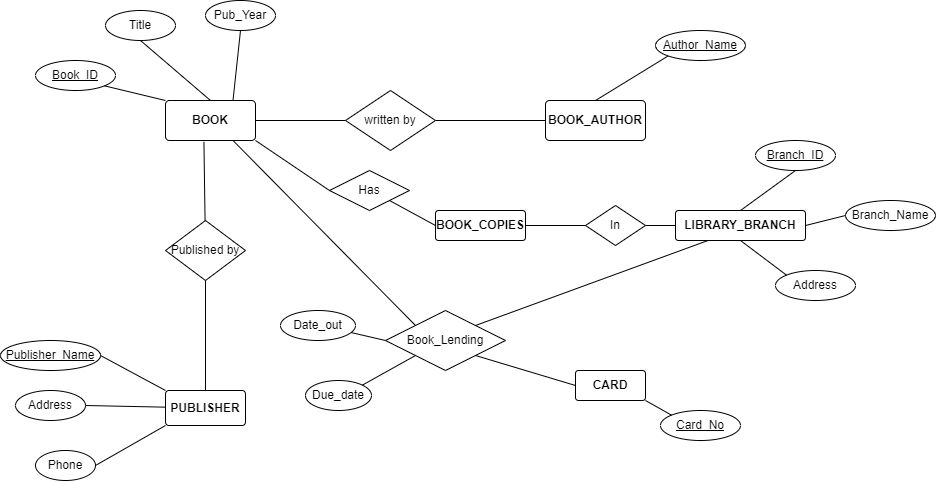

The diagram above was exported from draw.io. Its source (the exported page's mxGraphModel, read from the mxfile embedded in the PNG):
<mxGraphModel dx="1500" dy="784" grid="1" gridSize="10" guides="1" tooltips="1" connect="1" arrows="1" fold="1" page="1" pageScale="1" pageWidth="827" pageHeight="1169" math="0" shadow="0">
  <root>
    <mxCell id="0" />
    <mxCell id="1" parent="0" />
    <mxCell id="FZQeuHe59cToML0j3Jrd-7" value="&lt;b&gt;BOOK&lt;/b&gt;" style="rounded=1;arcSize=10;whiteSpace=wrap;html=1;align=center;" vertex="1" parent="1">
      <mxGeometry x="170" y="170" width="90" height="40" as="geometry" />
    </mxCell>
    <mxCell id="FZQeuHe59cToML0j3Jrd-8" value="&lt;u&gt;Book_ID&lt;/u&gt;" style="ellipse;whiteSpace=wrap;html=1;align=center;" vertex="1" parent="1">
      <mxGeometry x="40" y="130" width="80" height="30" as="geometry" />
    </mxCell>
    <mxCell id="FZQeuHe59cToML0j3Jrd-10" value="" style="endArrow=none;html=1;rounded=0;exitX=1;exitY=1;exitDx=0;exitDy=0;entryX=0;entryY=0;entryDx=0;entryDy=0;" edge="1" parent="1" source="FZQeuHe59cToML0j3Jrd-8" target="FZQeuHe59cToML0j3Jrd-7">
      <mxGeometry relative="1" as="geometry">
        <mxPoint x="330" y="290" as="sourcePoint" />
        <mxPoint x="490" y="290" as="targetPoint" />
      </mxGeometry>
    </mxCell>
    <mxCell id="FZQeuHe59cToML0j3Jrd-11" value="Title" style="ellipse;whiteSpace=wrap;html=1;align=center;" vertex="1" parent="1">
      <mxGeometry x="110" y="80" width="70" height="30" as="geometry" />
    </mxCell>
    <mxCell id="FZQeuHe59cToML0j3Jrd-12" value="" style="endArrow=none;html=1;rounded=0;exitX=0.5;exitY=1;exitDx=0;exitDy=0;entryX=0.5;entryY=0;entryDx=0;entryDy=0;" edge="1" parent="1" source="FZQeuHe59cToML0j3Jrd-11" target="FZQeuHe59cToML0j3Jrd-7">
      <mxGeometry relative="1" as="geometry">
        <mxPoint x="158" y="136" as="sourcePoint" />
        <mxPoint x="180" y="180" as="targetPoint" />
      </mxGeometry>
    </mxCell>
    <mxCell id="FZQeuHe59cToML0j3Jrd-15" value="Pub_Year" style="ellipse;whiteSpace=wrap;html=1;align=center;" vertex="1" parent="1">
      <mxGeometry x="210" y="70" width="70" height="30" as="geometry" />
    </mxCell>
    <mxCell id="FZQeuHe59cToML0j3Jrd-16" value="" style="endArrow=none;html=1;rounded=0;exitX=0.5;exitY=1;exitDx=0;exitDy=0;entryX=0.75;entryY=0;entryDx=0;entryDy=0;" edge="1" parent="1" source="FZQeuHe59cToML0j3Jrd-15" target="FZQeuHe59cToML0j3Jrd-7">
      <mxGeometry relative="1" as="geometry">
        <mxPoint x="168" y="146" as="sourcePoint" />
        <mxPoint x="190" y="190" as="targetPoint" />
      </mxGeometry>
    </mxCell>
    <mxCell id="FZQeuHe59cToML0j3Jrd-19" value="written by" style="shape=rhombus;perimeter=rhombusPerimeter;whiteSpace=wrap;html=1;align=center;" vertex="1" parent="1">
      <mxGeometry x="350" y="160" width="90" height="60" as="geometry" />
    </mxCell>
    <mxCell id="FZQeuHe59cToML0j3Jrd-20" value="" style="endArrow=none;html=1;rounded=0;entryX=0;entryY=0.5;entryDx=0;entryDy=0;" edge="1" parent="1" source="FZQeuHe59cToML0j3Jrd-7" target="FZQeuHe59cToML0j3Jrd-19">
      <mxGeometry relative="1" as="geometry">
        <mxPoint x="178" y="156" as="sourcePoint" />
        <mxPoint x="200" y="200" as="targetPoint" />
      </mxGeometry>
    </mxCell>
    <mxCell id="FZQeuHe59cToML0j3Jrd-22" value="&lt;b style=&quot;border-color: var(--border-color);&quot;&gt;BOOK_AUTHOR&lt;/b&gt;" style="rounded=1;arcSize=10;whiteSpace=wrap;html=1;align=center;" vertex="1" parent="1">
      <mxGeometry x="550" y="170" width="100" height="40" as="geometry" />
    </mxCell>
    <mxCell id="FZQeuHe59cToML0j3Jrd-24" value="" style="endArrow=none;html=1;rounded=0;entryX=0;entryY=0.5;entryDx=0;entryDy=0;exitX=1;exitY=0.5;exitDx=0;exitDy=0;" edge="1" parent="1" source="FZQeuHe59cToML0j3Jrd-19" target="FZQeuHe59cToML0j3Jrd-22">
      <mxGeometry relative="1" as="geometry">
        <mxPoint x="270" y="200" as="sourcePoint" />
        <mxPoint x="360" y="200" as="targetPoint" />
      </mxGeometry>
    </mxCell>
    <mxCell id="FZQeuHe59cToML0j3Jrd-25" value="&lt;u&gt;Author_Name&lt;/u&gt;" style="ellipse;whiteSpace=wrap;html=1;align=center;" vertex="1" parent="1">
      <mxGeometry x="660" y="100" width="90" height="30" as="geometry" />
    </mxCell>
    <mxCell id="FZQeuHe59cToML0j3Jrd-26" value="" style="endArrow=none;html=1;rounded=0;entryX=0;entryY=1;entryDx=0;entryDy=0;exitX=0.5;exitY=0;exitDx=0;exitDy=0;" edge="1" parent="1" source="FZQeuHe59cToML0j3Jrd-22" target="FZQeuHe59cToML0j3Jrd-25">
      <mxGeometry relative="1" as="geometry">
        <mxPoint x="280" y="210" as="sourcePoint" />
        <mxPoint x="370" y="210" as="targetPoint" />
      </mxGeometry>
    </mxCell>
    <mxCell id="FZQeuHe59cToML0j3Jrd-27" style="edgeStyle=orthogonalEdgeStyle;rounded=0;orthogonalLoop=1;jettySize=auto;html=1;exitX=0.5;exitY=1;exitDx=0;exitDy=0;" edge="1" parent="1" source="FZQeuHe59cToML0j3Jrd-25" target="FZQeuHe59cToML0j3Jrd-25">
      <mxGeometry relative="1" as="geometry" />
    </mxCell>
    <mxCell id="FZQeuHe59cToML0j3Jrd-28" value="Address" style="ellipse;whiteSpace=wrap;html=1;align=center;" vertex="1" parent="1">
      <mxGeometry x="20" y="460" width="70" height="30" as="geometry" />
    </mxCell>
    <mxCell id="FZQeuHe59cToML0j3Jrd-29" value="&lt;b&gt;PUBLISHER&lt;/b&gt;" style="rounded=1;arcSize=10;whiteSpace=wrap;html=1;align=center;" vertex="1" parent="1">
      <mxGeometry x="170" y="460" width="80" height="35" as="geometry" />
    </mxCell>
    <mxCell id="FZQeuHe59cToML0j3Jrd-30" value="" style="endArrow=none;html=1;rounded=0;exitX=1;exitY=0.5;exitDx=0;exitDy=0;" edge="1" parent="1" source="FZQeuHe59cToML0j3Jrd-28" target="FZQeuHe59cToML0j3Jrd-29">
      <mxGeometry relative="1" as="geometry">
        <mxPoint x="290" y="220" as="sourcePoint" />
        <mxPoint x="380" y="220" as="targetPoint" />
      </mxGeometry>
    </mxCell>
    <mxCell id="FZQeuHe59cToML0j3Jrd-31" value="Published by" style="shape=rhombus;perimeter=rhombusPerimeter;whiteSpace=wrap;html=1;align=center;" vertex="1" parent="1">
      <mxGeometry x="170" y="290" width="80" height="60" as="geometry" />
    </mxCell>
    <mxCell id="FZQeuHe59cToML0j3Jrd-32" value="" style="endArrow=none;html=1;rounded=0;exitX=0.427;exitY=1.035;exitDx=0;exitDy=0;exitPerimeter=0;" edge="1" parent="1" source="FZQeuHe59cToML0j3Jrd-7" target="FZQeuHe59cToML0j3Jrd-31">
      <mxGeometry relative="1" as="geometry">
        <mxPoint x="300" y="230" as="sourcePoint" />
        <mxPoint x="390" y="230" as="targetPoint" />
      </mxGeometry>
    </mxCell>
    <mxCell id="FZQeuHe59cToML0j3Jrd-33" value="" style="endArrow=none;html=1;rounded=0;exitX=0.5;exitY=1;exitDx=0;exitDy=0;" edge="1" parent="1" source="FZQeuHe59cToML0j3Jrd-31">
      <mxGeometry relative="1" as="geometry">
        <mxPoint x="218" y="221" as="sourcePoint" />
        <mxPoint x="210" y="460" as="targetPoint" />
      </mxGeometry>
    </mxCell>
    <mxCell id="FZQeuHe59cToML0j3Jrd-35" value="Has" style="shape=rhombus;perimeter=rhombusPerimeter;whiteSpace=wrap;html=1;align=center;" vertex="1" parent="1">
      <mxGeometry x="334" y="240" width="80" height="40" as="geometry" />
    </mxCell>
    <mxCell id="FZQeuHe59cToML0j3Jrd-36" value="Publisher_Name" style="ellipse;whiteSpace=wrap;html=1;align=center;fontStyle=4;" vertex="1" parent="1">
      <mxGeometry x="5" y="410" width="100" height="30" as="geometry" />
    </mxCell>
    <mxCell id="FZQeuHe59cToML0j3Jrd-39" value="" style="endArrow=none;html=1;rounded=0;exitX=1;exitY=0.5;exitDx=0;exitDy=0;entryX=0;entryY=0;entryDx=0;entryDy=0;" edge="1" parent="1" source="FZQeuHe59cToML0j3Jrd-36" target="FZQeuHe59cToML0j3Jrd-29">
      <mxGeometry relative="1" as="geometry">
        <mxPoint x="218" y="221" as="sourcePoint" />
        <mxPoint x="220" y="300" as="targetPoint" />
      </mxGeometry>
    </mxCell>
    <mxCell id="FZQeuHe59cToML0j3Jrd-41" value="Phone" style="ellipse;whiteSpace=wrap;html=1;align=center;" vertex="1" parent="1">
      <mxGeometry x="40" y="520" width="60" height="30" as="geometry" />
    </mxCell>
    <mxCell id="FZQeuHe59cToML0j3Jrd-42" value="" style="endArrow=none;html=1;rounded=0;exitX=1;exitY=0.5;exitDx=0;exitDy=0;entryX=0;entryY=1;entryDx=0;entryDy=0;" edge="1" parent="1" source="FZQeuHe59cToML0j3Jrd-41" target="FZQeuHe59cToML0j3Jrd-29">
      <mxGeometry relative="1" as="geometry">
        <mxPoint x="228" y="231" as="sourcePoint" />
        <mxPoint x="170" y="500" as="targetPoint" />
      </mxGeometry>
    </mxCell>
    <mxCell id="FZQeuHe59cToML0j3Jrd-43" value="" style="endArrow=none;html=1;rounded=0;exitX=1;exitY=1;exitDx=0;exitDy=0;entryX=0;entryY=0.5;entryDx=0;entryDy=0;" edge="1" parent="1" source="FZQeuHe59cToML0j3Jrd-7" target="FZQeuHe59cToML0j3Jrd-35">
      <mxGeometry relative="1" as="geometry">
        <mxPoint x="238" y="241" as="sourcePoint" />
        <mxPoint x="330" y="260" as="targetPoint" />
      </mxGeometry>
    </mxCell>
    <mxCell id="FZQeuHe59cToML0j3Jrd-44" value="&lt;b&gt;BOOK_COPIES&lt;/b&gt;" style="rounded=1;arcSize=10;whiteSpace=wrap;html=1;align=center;" vertex="1" parent="1">
      <mxGeometry x="440" y="280" width="90" height="30" as="geometry" />
    </mxCell>
    <mxCell id="FZQeuHe59cToML0j3Jrd-45" value="" style="endArrow=none;html=1;rounded=0;exitX=1;exitY=1;exitDx=0;exitDy=0;entryX=0;entryY=0.5;entryDx=0;entryDy=0;" edge="1" parent="1" source="FZQeuHe59cToML0j3Jrd-35" target="FZQeuHe59cToML0j3Jrd-44">
      <mxGeometry relative="1" as="geometry">
        <mxPoint x="248" y="251" as="sourcePoint" />
        <mxPoint x="250" y="330" as="targetPoint" />
      </mxGeometry>
    </mxCell>
    <mxCell id="FZQeuHe59cToML0j3Jrd-46" value="In" style="shape=rhombus;perimeter=rhombusPerimeter;whiteSpace=wrap;html=1;align=center;" vertex="1" parent="1">
      <mxGeometry x="590" y="275" width="60" height="40" as="geometry" />
    </mxCell>
    <mxCell id="FZQeuHe59cToML0j3Jrd-47" value="" style="endArrow=none;html=1;rounded=0;exitX=1;exitY=0.5;exitDx=0;exitDy=0;entryX=0;entryY=0.5;entryDx=0;entryDy=0;" edge="1" parent="1" source="FZQeuHe59cToML0j3Jrd-44" target="FZQeuHe59cToML0j3Jrd-46">
      <mxGeometry relative="1" as="geometry">
        <mxPoint x="258" y="261" as="sourcePoint" />
        <mxPoint x="260" y="340" as="targetPoint" />
      </mxGeometry>
    </mxCell>
    <mxCell id="FZQeuHe59cToML0j3Jrd-48" value="&lt;b&gt;LIBRARY_BRANCH&lt;/b&gt;" style="rounded=1;arcSize=10;whiteSpace=wrap;html=1;align=center;" vertex="1" parent="1">
      <mxGeometry x="680" y="280" width="130" height="30" as="geometry" />
    </mxCell>
    <mxCell id="FZQeuHe59cToML0j3Jrd-49" value="" style="endArrow=none;html=1;rounded=0;exitX=1;exitY=0.5;exitDx=0;exitDy=0;entryX=0;entryY=0.5;entryDx=0;entryDy=0;" edge="1" parent="1" source="FZQeuHe59cToML0j3Jrd-46" target="FZQeuHe59cToML0j3Jrd-48">
      <mxGeometry relative="1" as="geometry">
        <mxPoint x="268" y="271" as="sourcePoint" />
        <mxPoint x="270" y="350" as="targetPoint" />
      </mxGeometry>
    </mxCell>
    <mxCell id="FZQeuHe59cToML0j3Jrd-52" value="Branch_ID" style="ellipse;whiteSpace=wrap;html=1;align=center;fontStyle=4;" vertex="1" parent="1">
      <mxGeometry x="760" y="210" width="80" height="30" as="geometry" />
    </mxCell>
    <mxCell id="FZQeuHe59cToML0j3Jrd-53" value="" style="endArrow=none;html=1;rounded=0;exitX=0.5;exitY=1;exitDx=0;exitDy=0;entryX=0.5;entryY=0;entryDx=0;entryDy=0;" edge="1" parent="1" source="FZQeuHe59cToML0j3Jrd-52" target="FZQeuHe59cToML0j3Jrd-48">
      <mxGeometry relative="1" as="geometry">
        <mxPoint x="278" y="281" as="sourcePoint" />
        <mxPoint x="280" y="360" as="targetPoint" />
      </mxGeometry>
    </mxCell>
    <mxCell id="FZQeuHe59cToML0j3Jrd-54" value="Branch_Name" style="ellipse;whiteSpace=wrap;html=1;align=center;" vertex="1" parent="1">
      <mxGeometry x="850" y="270" width="90" height="30" as="geometry" />
    </mxCell>
    <mxCell id="FZQeuHe59cToML0j3Jrd-55" value="" style="endArrow=none;html=1;rounded=0;exitX=1;exitY=0.5;exitDx=0;exitDy=0;entryX=0;entryY=0.5;entryDx=0;entryDy=0;" edge="1" parent="1" source="FZQeuHe59cToML0j3Jrd-48" target="FZQeuHe59cToML0j3Jrd-54">
      <mxGeometry relative="1" as="geometry">
        <mxPoint x="288" y="291" as="sourcePoint" />
        <mxPoint x="290" y="370" as="targetPoint" />
      </mxGeometry>
    </mxCell>
    <mxCell id="FZQeuHe59cToML0j3Jrd-56" value="Address" style="ellipse;whiteSpace=wrap;html=1;align=center;" vertex="1" parent="1">
      <mxGeometry x="780" y="340" width="80" height="30" as="geometry" />
    </mxCell>
    <mxCell id="FZQeuHe59cToML0j3Jrd-57" value="" style="endArrow=none;html=1;rounded=0;exitX=0.5;exitY=1;exitDx=0;exitDy=0;entryX=0;entryY=0;entryDx=0;entryDy=0;" edge="1" parent="1" source="FZQeuHe59cToML0j3Jrd-48" target="FZQeuHe59cToML0j3Jrd-56">
      <mxGeometry relative="1" as="geometry">
        <mxPoint x="298" y="301" as="sourcePoint" />
        <mxPoint x="300" y="380" as="targetPoint" />
      </mxGeometry>
    </mxCell>
    <mxCell id="FZQeuHe59cToML0j3Jrd-58" value="Book_Lending" style="shape=rhombus;perimeter=rhombusPerimeter;whiteSpace=wrap;html=1;align=center;" vertex="1" parent="1">
      <mxGeometry x="390" y="380" width="120" height="60" as="geometry" />
    </mxCell>
    <mxCell id="FZQeuHe59cToML0j3Jrd-59" value="" style="endArrow=none;html=1;rounded=0;exitX=0.75;exitY=1;exitDx=0;exitDy=0;entryX=0;entryY=0;entryDx=0;entryDy=0;" edge="1" parent="1" source="FZQeuHe59cToML0j3Jrd-7" target="FZQeuHe59cToML0j3Jrd-58">
      <mxGeometry relative="1" as="geometry">
        <mxPoint x="308" y="311" as="sourcePoint" />
        <mxPoint x="310" y="390" as="targetPoint" />
      </mxGeometry>
    </mxCell>
    <mxCell id="FZQeuHe59cToML0j3Jrd-60" value="&lt;b&gt;CARD&lt;/b&gt;" style="rounded=1;arcSize=10;whiteSpace=wrap;html=1;align=center;" vertex="1" parent="1">
      <mxGeometry x="580" y="440" width="70" height="30" as="geometry" />
    </mxCell>
    <mxCell id="FZQeuHe59cToML0j3Jrd-61" value="" style="endArrow=none;html=1;rounded=0;exitX=1;exitY=1;exitDx=0;exitDy=0;entryX=0;entryY=0.5;entryDx=0;entryDy=0;" edge="1" parent="1" source="FZQeuHe59cToML0j3Jrd-58" target="FZQeuHe59cToML0j3Jrd-60">
      <mxGeometry relative="1" as="geometry">
        <mxPoint x="318" y="321" as="sourcePoint" />
        <mxPoint x="320" y="400" as="targetPoint" />
      </mxGeometry>
    </mxCell>
    <mxCell id="FZQeuHe59cToML0j3Jrd-62" value="&lt;u&gt;Card_No&lt;/u&gt;" style="ellipse;whiteSpace=wrap;html=1;align=center;" vertex="1" parent="1">
      <mxGeometry x="665" y="480" width="80" height="30" as="geometry" />
    </mxCell>
    <mxCell id="FZQeuHe59cToML0j3Jrd-63" value="" style="endArrow=none;html=1;rounded=0;exitX=1;exitY=1;exitDx=0;exitDy=0;entryX=0;entryY=0;entryDx=0;entryDy=0;" edge="1" parent="1" source="FZQeuHe59cToML0j3Jrd-60" target="FZQeuHe59cToML0j3Jrd-62">
      <mxGeometry relative="1" as="geometry">
        <mxPoint x="328" y="331" as="sourcePoint" />
        <mxPoint x="330" y="410" as="targetPoint" />
      </mxGeometry>
    </mxCell>
    <mxCell id="FZQeuHe59cToML0j3Jrd-64" value="" style="endArrow=none;html=1;rounded=0;exitX=0.25;exitY=1;exitDx=0;exitDy=0;entryX=1;entryY=0;entryDx=0;entryDy=0;" edge="1" parent="1" source="FZQeuHe59cToML0j3Jrd-48" target="FZQeuHe59cToML0j3Jrd-58">
      <mxGeometry relative="1" as="geometry">
        <mxPoint x="338" y="341" as="sourcePoint" />
        <mxPoint x="340" y="420" as="targetPoint" />
      </mxGeometry>
    </mxCell>
    <mxCell id="FZQeuHe59cToML0j3Jrd-65" value="Due_date" style="ellipse;whiteSpace=wrap;html=1;align=center;" vertex="1" parent="1">
      <mxGeometry x="310" y="450" width="66" height="30" as="geometry" />
    </mxCell>
    <mxCell id="FZQeuHe59cToML0j3Jrd-66" value="Date_out" style="ellipse;whiteSpace=wrap;html=1;align=center;" vertex="1" parent="1">
      <mxGeometry x="285" y="380" width="75" height="30" as="geometry" />
    </mxCell>
    <mxCell id="FZQeuHe59cToML0j3Jrd-67" value="" style="endArrow=none;html=1;rounded=0;exitX=0;exitY=0.5;exitDx=0;exitDy=0;" edge="1" parent="1" source="FZQeuHe59cToML0j3Jrd-58" target="FZQeuHe59cToML0j3Jrd-66">
      <mxGeometry relative="1" as="geometry">
        <mxPoint x="348" y="351" as="sourcePoint" />
        <mxPoint x="350" y="430" as="targetPoint" />
      </mxGeometry>
    </mxCell>
    <mxCell id="FZQeuHe59cToML0j3Jrd-68" value="" style="endArrow=none;html=1;rounded=0;exitX=0;exitY=1;exitDx=0;exitDy=0;entryX=1;entryY=0;entryDx=0;entryDy=0;" edge="1" parent="1" source="FZQeuHe59cToML0j3Jrd-58" target="FZQeuHe59cToML0j3Jrd-65">
      <mxGeometry relative="1" as="geometry">
        <mxPoint x="358" y="361" as="sourcePoint" />
        <mxPoint x="360" y="440" as="targetPoint" />
      </mxGeometry>
    </mxCell>
  </root>
</mxGraphModel>